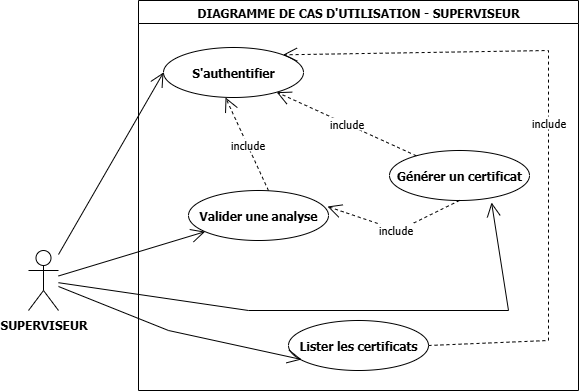

The diagram above was exported from draw.io. Its source (the exported page's mxGraphModel, read from the mxfile embedded in the PNG):
<mxGraphModel dx="872" dy="473" grid="1" gridSize="10" guides="1" tooltips="1" connect="1" arrows="1" fold="1" page="1" pageScale="1" pageWidth="1169" pageHeight="827" math="0" shadow="0">
  <root>
    <mxCell id="0" />
    <mxCell id="1" parent="0" />
    <mxCell id="bE6TRiFIowjSNIjIWvZK-1" value="DIAGRAMME DE CAS D'UTILISATION - SUPERVISEUR" style="swimlane;whiteSpace=wrap;html=1;fontStyle=1;fontFamily=Tahoma;" parent="1" vertex="1">
      <mxGeometry x="360" y="130" width="440" height="390" as="geometry" />
    </mxCell>
    <mxCell id="bE6TRiFIowjSNIjIWvZK-2" value="S'authentifier" style="ellipse;whiteSpace=wrap;html=1;fontStyle=1;fontFamily=Tahoma;" parent="bE6TRiFIowjSNIjIWvZK-1" vertex="1">
      <mxGeometry x="25" y="47" width="140" height="50" as="geometry" />
    </mxCell>
    <mxCell id="bE6TRiFIowjSNIjIWvZK-3" value="Générer un certificat" style="ellipse;whiteSpace=wrap;html=1;fontStyle=1;fontFamily=Tahoma;" parent="bE6TRiFIowjSNIjIWvZK-1" vertex="1">
      <mxGeometry x="251" y="150" width="140" height="50" as="geometry" />
    </mxCell>
    <mxCell id="bE6TRiFIowjSNIjIWvZK-4" value="Valider une analyse" style="ellipse;whiteSpace=wrap;html=1;fontStyle=1;fontFamily=Tahoma;" parent="bE6TRiFIowjSNIjIWvZK-1" vertex="1">
      <mxGeometry x="50" y="190" width="140" height="50" as="geometry" />
    </mxCell>
    <mxCell id="bE6TRiFIowjSNIjIWvZK-5" value="include" style="endArrow=open;endSize=12;dashed=1;html=1;rounded=0;entryX=0.443;entryY=1;entryDx=0;entryDy=0;entryPerimeter=0;exitX=0.571;exitY=0;exitDx=0;exitDy=0;exitPerimeter=0;fontStyle=0;fontFamily=Tahoma;" parent="bE6TRiFIowjSNIjIWvZK-1" source="bE6TRiFIowjSNIjIWvZK-4" target="bE6TRiFIowjSNIjIWvZK-2" edge="1">
      <mxGeometry width="160" relative="1" as="geometry">
        <mxPoint x="140" y="190" as="sourcePoint" />
        <mxPoint x="300" y="190" as="targetPoint" />
        <mxPoint as="offset" />
      </mxGeometry>
    </mxCell>
    <mxCell id="bE6TRiFIowjSNIjIWvZK-6" value="include" style="endArrow=open;endSize=12;dashed=1;html=1;rounded=0;fontStyle=0;fontFamily=Tahoma;" parent="bE6TRiFIowjSNIjIWvZK-1" source="bE6TRiFIowjSNIjIWvZK-3" target="bE6TRiFIowjSNIjIWvZK-2" edge="1">
      <mxGeometry width="160" relative="1" as="geometry">
        <mxPoint x="150" y="239" as="sourcePoint" />
        <mxPoint x="222" y="160" as="targetPoint" />
        <mxPoint as="offset" />
      </mxGeometry>
    </mxCell>
    <mxCell id="QSmEaCn6CKUJDD4d1y22-1" value="include" style="endArrow=open;endSize=12;dashed=1;html=1;rounded=0;entryX=0.993;entryY=0.32;entryDx=0;entryDy=0;entryPerimeter=0;exitX=0.5;exitY=1;exitDx=0;exitDy=0;fontStyle=0;fontFamily=Tahoma;" edge="1" parent="bE6TRiFIowjSNIjIWvZK-1" source="bE6TRiFIowjSNIjIWvZK-3" target="bE6TRiFIowjSNIjIWvZK-4">
      <mxGeometry width="160" relative="1" as="geometry">
        <mxPoint x="160" y="229" as="sourcePoint" />
        <mxPoint x="232" y="150" as="targetPoint" />
        <mxPoint as="offset" />
        <Array as="points">
          <mxPoint x="260" y="230" />
        </Array>
      </mxGeometry>
    </mxCell>
    <mxCell id="bE6TRiFIowjSNIjIWvZK-7" value="SUPERVISEUR" style="shape=umlActor;verticalLabelPosition=bottom;verticalAlign=top;html=1;outlineConnect=0;fontStyle=1;fontFamily=Tahoma;" parent="1" vertex="1">
      <mxGeometry x="250" y="380" width="30" height="60" as="geometry" />
    </mxCell>
    <mxCell id="bE6TRiFIowjSNIjIWvZK-8" value="Lister les certificats" style="ellipse;whiteSpace=wrap;html=1;fontStyle=1;fontFamily=Tahoma;" parent="1" vertex="1">
      <mxGeometry x="510" y="450" width="140" height="50" as="geometry" />
    </mxCell>
    <mxCell id="bE6TRiFIowjSNIjIWvZK-9" value="" style="endArrow=open;endFill=1;endSize=12;html=1;rounded=0;entryX=0;entryY=0.5;entryDx=0;entryDy=0;fontStyle=1;fontFamily=Tahoma;" parent="1" source="bE6TRiFIowjSNIjIWvZK-7" target="bE6TRiFIowjSNIjIWvZK-2" edge="1">
      <mxGeometry width="160" relative="1" as="geometry">
        <mxPoint x="500" y="320" as="sourcePoint" />
        <mxPoint x="660" y="320" as="targetPoint" />
      </mxGeometry>
    </mxCell>
    <mxCell id="bE6TRiFIowjSNIjIWvZK-10" value="" style="endArrow=open;endFill=1;endSize=12;html=1;rounded=0;fontStyle=1;fontFamily=Tahoma;" parent="1" source="bE6TRiFIowjSNIjIWvZK-7" target="bE6TRiFIowjSNIjIWvZK-4" edge="1">
      <mxGeometry width="160" relative="1" as="geometry">
        <mxPoint x="400" y="329" as="sourcePoint" />
        <mxPoint x="620" y="250" as="targetPoint" />
      </mxGeometry>
    </mxCell>
    <mxCell id="bE6TRiFIowjSNIjIWvZK-11" value="" style="endArrow=open;endFill=1;endSize=12;html=1;rounded=0;entryX=0.729;entryY=1.04;entryDx=0;entryDy=0;entryPerimeter=0;fontStyle=1;fontFamily=Tahoma;" parent="1" source="bE6TRiFIowjSNIjIWvZK-7" target="bE6TRiFIowjSNIjIWvZK-3" edge="1">
      <mxGeometry width="160" relative="1" as="geometry">
        <mxPoint x="400" y="429" as="sourcePoint" />
        <mxPoint x="450" y="450" as="targetPoint" />
        <Array as="points">
          <mxPoint x="470" y="440" />
          <mxPoint x="730" y="440" />
        </Array>
      </mxGeometry>
    </mxCell>
    <mxCell id="bE6TRiFIowjSNIjIWvZK-12" value="" style="endArrow=open;endFill=1;endSize=12;html=1;rounded=0;entryX=0.093;entryY=0.78;entryDx=0;entryDy=0;entryPerimeter=0;fontStyle=1;fontFamily=Tahoma;" parent="1" source="bE6TRiFIowjSNIjIWvZK-7" target="bE6TRiFIowjSNIjIWvZK-8" edge="1">
      <mxGeometry width="160" relative="1" as="geometry">
        <mxPoint x="390" y="330" as="sourcePoint" />
        <mxPoint x="530" y="359" as="targetPoint" />
        <Array as="points">
          <mxPoint x="390" y="460" />
        </Array>
      </mxGeometry>
    </mxCell>
    <mxCell id="bE6TRiFIowjSNIjIWvZK-13" value="include" style="endArrow=open;endSize=12;dashed=1;html=1;rounded=0;entryX=1;entryY=0;entryDx=0;entryDy=0;exitX=1;exitY=0.5;exitDx=0;exitDy=0;fontStyle=0;fontFamily=Tahoma;" parent="1" source="bE6TRiFIowjSNIjIWvZK-8" target="bE6TRiFIowjSNIjIWvZK-2" edge="1">
      <mxGeometry width="160" relative="1" as="geometry">
        <mxPoint x="620" y="419" as="sourcePoint" />
        <mxPoint x="692" y="340" as="targetPoint" />
        <mxPoint as="offset" />
        <Array as="points">
          <mxPoint x="770" y="470" />
          <mxPoint x="770" y="180" />
        </Array>
      </mxGeometry>
    </mxCell>
  </root>
</mxGraphModel>